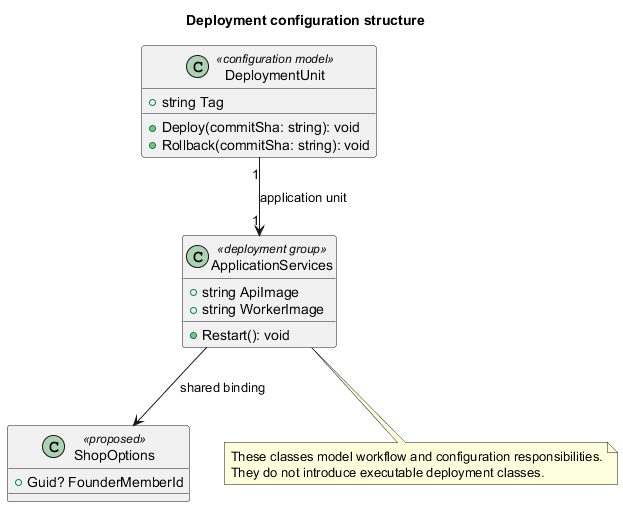

The diagram above was rendered by PlantUML. Its source (embedded in the PNG):
@startuml
skinparam backgroundColor #FFFFFF
skinparam shadowing false
title Deployment configuration structure
class DeploymentUnit <<configuration model>> {
 +string Tag
 +Deploy(commitSha: string): void
 +Rollback(commitSha: string): void
}
class ShopOptions <<proposed>> {
 +Guid? FounderMemberId
}
class ApplicationServices <<deployment group>> {
 +string ApiImage
 +string WorkerImage
 +Restart(): void
}
DeploymentUnit "1" --> "1" ApplicationServices : application unit
ApplicationServices --> ShopOptions : shared binding
note bottom
These classes model workflow and configuration responsibilities.
They do not introduce executable deployment classes.
end note
@enduml